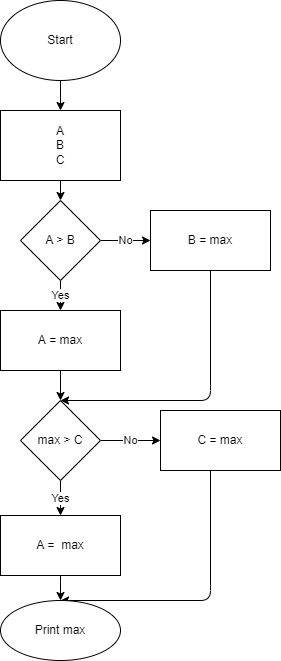

The diagram above was exported from draw.io. Its source (the exported page's mxGraphModel, read from the mxfile embedded in the PNG):
<mxGraphModel dx="1055" dy="264" grid="1" gridSize="10" guides="1" tooltips="1" connect="1" arrows="1" fold="1" page="1" pageScale="1" pageWidth="827" pageHeight="1169" math="0" shadow="0">
  <root>
    <mxCell id="0" />
    <mxCell id="1" parent="0" />
    <mxCell id="4" value="" style="edgeStyle=none;html=1;" edge="1" parent="1" source="2" target="3">
      <mxGeometry relative="1" as="geometry" />
    </mxCell>
    <mxCell id="2" value="Start" style="ellipse;whiteSpace=wrap;html=1;" vertex="1" parent="1">
      <mxGeometry x="330" y="10" width="120" height="80" as="geometry" />
    </mxCell>
    <mxCell id="6" value="" style="edgeStyle=none;html=1;" edge="1" parent="1" source="3" target="5">
      <mxGeometry relative="1" as="geometry" />
    </mxCell>
    <mxCell id="3" value="A&lt;br&gt;B&lt;br&gt;C&lt;br&gt;" style="whiteSpace=wrap;html=1;" vertex="1" parent="1">
      <mxGeometry x="330" y="120" width="120" height="70" as="geometry" />
    </mxCell>
    <mxCell id="8" value="Yes" style="edgeStyle=none;html=1;" edge="1" parent="1" source="5" target="7">
      <mxGeometry relative="1" as="geometry" />
    </mxCell>
    <mxCell id="10" value="No" style="edgeStyle=none;html=1;" edge="1" parent="1" source="5" target="9">
      <mxGeometry relative="1" as="geometry" />
    </mxCell>
    <mxCell id="5" value="A &amp;gt; B" style="rhombus;whiteSpace=wrap;html=1;" vertex="1" parent="1">
      <mxGeometry x="350" y="210" width="80" height="80" as="geometry" />
    </mxCell>
    <mxCell id="12" value="" style="edgeStyle=none;html=1;" edge="1" parent="1" source="7" target="11">
      <mxGeometry relative="1" as="geometry" />
    </mxCell>
    <mxCell id="7" value="A = max" style="whiteSpace=wrap;html=1;" vertex="1" parent="1">
      <mxGeometry x="330" y="320" width="120" height="60" as="geometry" />
    </mxCell>
    <mxCell id="17" style="edgeStyle=elbowEdgeStyle;html=1;entryX=0.5;entryY=0;entryDx=0;entryDy=0;" edge="1" parent="1" source="9" target="11">
      <mxGeometry relative="1" as="geometry">
        <mxPoint x="550" y="330" as="targetPoint" />
        <Array as="points">
          <mxPoint x="540" y="320" />
          <mxPoint x="530" y="330" />
          <mxPoint x="550" y="330" />
        </Array>
      </mxGeometry>
    </mxCell>
    <mxCell id="9" value="B = max" style="whiteSpace=wrap;html=1;" vertex="1" parent="1">
      <mxGeometry x="480" y="220" width="120" height="60" as="geometry" />
    </mxCell>
    <mxCell id="14" value="Yes" style="edgeStyle=none;html=1;" edge="1" parent="1" source="11" target="13">
      <mxGeometry relative="1" as="geometry" />
    </mxCell>
    <mxCell id="16" value="No" style="edgeStyle=none;html=1;" edge="1" parent="1" source="11" target="15">
      <mxGeometry relative="1" as="geometry" />
    </mxCell>
    <mxCell id="11" value="max &amp;gt; C" style="rhombus;whiteSpace=wrap;html=1;" vertex="1" parent="1">
      <mxGeometry x="350" y="410" width="80" height="80" as="geometry" />
    </mxCell>
    <mxCell id="20" value="" style="edgeStyle=elbowEdgeStyle;html=1;" edge="1" parent="1" source="13" target="19">
      <mxGeometry relative="1" as="geometry" />
    </mxCell>
    <mxCell id="13" value="A =&amp;nbsp; max" style="whiteSpace=wrap;html=1;" vertex="1" parent="1">
      <mxGeometry x="330" y="525" width="120" height="60" as="geometry" />
    </mxCell>
    <mxCell id="21" style="edgeStyle=elbowEdgeStyle;html=1;entryX=0.5;entryY=0;entryDx=0;entryDy=0;" edge="1" parent="1" source="15" target="19">
      <mxGeometry relative="1" as="geometry">
        <Array as="points">
          <mxPoint x="540" y="650" />
          <mxPoint x="540" y="560" />
        </Array>
      </mxGeometry>
    </mxCell>
    <mxCell id="15" value="C = max" style="whiteSpace=wrap;html=1;" vertex="1" parent="1">
      <mxGeometry x="490" y="420" width="120" height="60" as="geometry" />
    </mxCell>
    <mxCell id="19" value="Print max" style="ellipse;whiteSpace=wrap;html=1;" vertex="1" parent="1">
      <mxGeometry x="330" y="610" width="120" height="60" as="geometry" />
    </mxCell>
  </root>
</mxGraphModel>